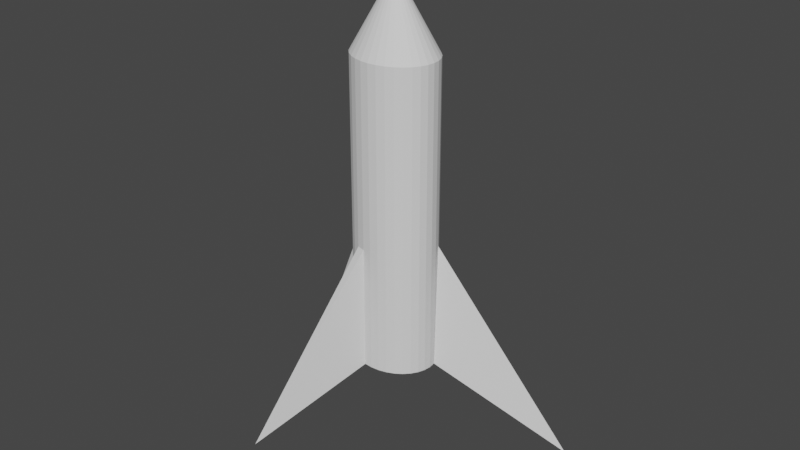 # Source: Rocket_toy_1_.blend  (saved by Blender 3.3.6; exported with 4.5.12 LTS)
import bpy
from mathutils import Matrix  # noqa: F401  (used for matrix-valued properties, if any)

bpy.ops.wm.read_factory_settings(use_empty=True)
scene = bpy.context.scene
scene.name = 'Scene'

# ---- collections
col_collection = bpy.data.collections.new('Collection'); scene.collection.children.link(col_collection)

# ---- world
world_world = bpy.data.worlds.new('World'); scene.world = world_world
world_world.use_nodes = True; world_world.node_tree.nodes.clear()
_N = world_world.node_tree.nodes; _L = world_world.node_tree.links
n0 = _N.new('ShaderNodeOutputWorld'); n0.name = 'World Output'; n0.location = (300, 300)
n1 = _N.new('ShaderNodeBackground'); n1.name = 'Background'; n1.location = (10, 300)
n1.inputs[0].default_value = (0.05088, 0.05088, 0.05088, 1.0)
_L.new(n1.outputs[0], n0.inputs[0])
n0.is_active_output = True
world_world.color = (0.05088, 0.05088, 0.05088)
world_world.use_sun_shadow = False
world_world.sun_shadow_jitter_overblur = 0.0

# ---- meshes
me_cylinder = bpy.data.meshes.new('Cylinder')
me_cylinder.from_pydata([(0.0, 1.0, -1.0), (0.1951, 0.9808, -1.0), (0.3827, 0.9239, -1.0), (0.5556, 0.8315, -1.0), (0.7071, 0.7071, -1.0), (0.8315, 0.5556, -1.0), (0.9239, 0.3827, -1.0), (0.9808, 0.1951, -1.0), (1.0, 0.0, -1.0), (0.9808, -0.1951, -1.0), (0.9239, -0.3827, -1.0), (0.8315, -0.5556, -1.0), (0.7071, -0.7071, -1.0), (0.5556, -0.8315, -1.0), (0.3827, -0.9239, -1.0), (0.1951, -0.9808, -1.0), (0.0, -1.0, -1.0), (-0.1951, -0.9808, -1.0), (-0.3827, -0.9239, -1.0), (-0.5556, -0.8315, -1.0), (-0.7071, -0.7071, -1.0), (-0.8315, -0.5556, -1.0), (-0.9239, -0.3827, -1.0), (-0.9808, -0.1951, -1.0), (-1.0, 0.0, -1.0), (-0.9808, 0.1951, -1.0), (-0.9239, 0.3827, -1.0), (-0.8315, 0.5556, -1.0), (-0.7071, 0.7071, -1.0), (-0.5556, 0.8315, -1.0), (-0.3827, 0.9239, -1.0), (-0.1951, 0.9808, -1.0), (7.451e-09, 0.002919, 1.0), (0.0, 1.0, 0.00772), (0.0005695, 0.002863, 1.0), (0.1951, 0.9808, 0.00772), (0.001117, 0.002697, 1.0), (0.3827, 0.9239, 0.00772), (0.001622, 0.002427, 1.0), (0.5556, 0.8315, 0.00772), (0.002064, 0.002064, 1.0), (0.7071, 0.7071, 0.00772), (0.002427, 0.001622, 1.0), (0.8315, 0.5556, 0.00772), (0.002697, 0.001117, 1.0), (0.9239, 0.3827, 0.00772), (0.002863, 0.0005695, 1.0), (0.9808, 0.1951, 0.00772), (0.002919, -7.451e-09, 1.0), (1.0, 0.0, 0.00772), (0.002863, -0.0005695, 1.0), (0.9808, -0.1951, 0.00772), (0.002697, -0.001117, 1.0), (0.9239, -0.3827, 0.00772), (0.002427, -0.001622, 1.0), (0.8315, -0.5556, 0.00772), (0.002064, -0.002064, 1.0), (0.7071, -0.7071, 0.00772), (0.001622, -0.002427, 1.0), (0.5556, -0.8315, 0.00772), (0.001117, -0.002697, 1.0), (0.3827, -0.9239, 0.00772), (0.0005695, -0.002863, 1.0), (0.1951, -0.9808, 0.00772), (-7.451e-09, -0.002919, 1.0), (0.0, -1.0, 0.00772), (-0.0005695, -0.002863, 1.0), (-0.1951, -0.9808, 0.00772), (-0.001117, -0.002697, 1.0), (-0.3827, -0.9239, 0.00772), (-0.001622, -0.002427, 1.0), (-0.5556, -0.8315, 0.00772), (-0.002064, -0.002064, 1.0), (-0.7071, -0.7071, 0.00772), (-0.002427, -0.001622, 1.0), (-0.8315, -0.5556, 0.00772), (-0.002697, -0.001117, 1.0), (-0.9239, -0.3827, 0.00772), (-0.002863, -0.0005695, 1.0), (-0.9808, -0.1951, 0.00772), (-0.002919, 7.451e-09, 1.0), (-1.0, 0.0, 0.00772), (-0.002863, 0.0005695, 1.0), (-0.9808, 0.1951, 0.00772), (-0.002697, 0.001117, 1.0), (-0.9239, 0.3827, 0.00772), (-0.002427, 0.001622, 1.0), (-0.8315, 0.5556, 0.00772), (-0.002064, 0.002064, 1.0), (-0.7071, 0.7071, 0.00772), (-0.001622, 0.002427, 1.0), (-0.5556, 0.8315, 0.00772), (-0.001117, 0.002697, 1.0), (-0.3827, 0.9239, 0.00772), (-0.0005695, 0.002863, 1.0), (-0.1951, 0.9808, 0.00772), (-4.893e-07, 1.0, -2.436), (0.1951, 0.9808, -2.436), (0.3827, 0.9239, -2.436), (0.5556, 0.8315, -2.436), (0.7071, 0.7071, -2.436), (0.8315, 0.5556, -2.436), (0.9239, 0.3827, -2.436), (0.9808, 0.1951, -2.436), (1.0, 0.0, -2.436), (0.9808, -0.1951, -2.436), (0.9239, -0.3827, -2.436), (0.8315, -0.5556, -2.436), (0.7071, -0.7071, -2.436), (0.5556, -0.8315, -2.436), (0.3827, -0.9239, -2.436), (0.1951, -0.9808, -2.436), (-4.893e-07, -1.0, -2.436), (-0.1951, -0.9808, -2.436), (-0.3827, -0.9239, -2.436), (-0.5556, -0.8315, -2.436), (-0.7071, -0.7071, -2.436), (-0.8315, -0.5556, -2.436), (-0.9239, -0.3827, -2.436), (-0.9808, -0.1951, -2.436), (-1.0, 0.0, -2.436), (-0.9808, 0.1951, -2.436), (-0.9239, 0.3827, -2.436), (-0.8315, 0.5556, -2.436), (-0.7071, 0.7071, -2.436), (-0.5556, 0.8315, -2.436), (-0.3827, 0.9239, -2.436), (-0.1951, 0.9808, -2.436), (-8.001e-07, 1.0, -4.125), (0.1951, 0.9808, -4.125), (0.3827, 0.9239, -4.125), (0.5556, 0.8315, -4.125), (0.7071, 0.7071, -4.125), (0.8315, 0.5556, -4.125), (3.581, 2.098, -5.379), (0.9808, 0.1951, -4.125), (1.0, 0.0, -4.125), (0.9808, -0.1951, -4.125), (0.9239, -0.3827, -4.125), (0.8315, -0.5556, -4.125), (0.7071, -0.7071, -4.125), (0.5556, -0.8315, -4.125), (0.3827, -0.9239, -4.125), (0.1951, -0.9808, -4.125), (-8.001e-07, -1.0, -4.125), (-0.1951, -0.9808, -4.125), (-1.504, -3.666, -5.02), (-0.5556, -0.8315, -4.125), (-0.7071, -0.7071, -4.125), (-0.8315, -0.5556, -4.125), (-0.9239, -0.3827, -4.125), (-0.9808, -0.1951, -4.125), (-1.0, 0.0, -4.125), (-3.56, 0.8606, -5.542), (-0.9239, 0.3827, -4.125), (-0.8315, 0.5556, -4.125), (-0.7071, 0.7071, -4.125), (-0.5556, 0.8315, -4.125), (-0.3827, 0.9239, -4.125), (-1.119, 3.991, -4.822), (-8.001e-07, 1.0, -4.125), (0.1951, 0.9808, -4.125), (0.3827, 0.9239, -4.125), (0.5556, 0.8315, -4.125), (0.7071, 0.7071, -4.125), (0.8315, 0.5556, -4.125), (0.9239, 0.3827, -4.125), (0.9808, 0.1951, -4.125), (1.0, 0.0, -4.125), (0.9808, -0.1951, -4.125), (0.9239, -0.3827, -4.125), (0.8315, -0.5556, -4.125), (0.7071, -0.7071, -4.125), (0.5556, -0.8315, -4.125), (0.3827, -0.9239, -4.125), (0.1951, -0.9808, -4.125), (-8.001e-07, -1.0, -4.125), (-0.1951, -0.9808, -4.125), (-0.3827, -0.9239, -4.125), (-0.5556, -0.8315, -4.125), (-0.7071, -0.7071, -4.125), (-0.8315, -0.5556, -4.125), (-0.9239, -0.3827, -4.125), (-0.9808, -0.1951, -4.125), (-1.0, 0.0, -4.125), (-0.9808, 0.1951, -4.125), (-0.9239, 0.3827, -4.125), (-0.8315, 0.5556, -4.125), (-0.7071, 0.7071, -4.125), (-0.5556, 0.8315, -4.125), (-0.3827, 0.9239, -4.125), (-0.1951, 0.9808, -4.125)], [], [(31, 95, 33, 0), (2, 37, 39, 3), (3, 39, 41, 4), (4, 41, 43, 5), (5, 43, 45, 6), (6, 45, 47, 7), (7, 47, 49, 8), (8, 49, 51, 9), (9, 51, 53, 10), (10, 53, 55, 11), (11, 55, 57, 12), (12, 57, 59, 13), (13, 59, 61, 14), (14, 61, 63, 15), (15, 63, 65, 16), (16, 65, 67, 17), (17, 67, 69, 18), (18, 69, 71, 19), (19, 71, 73, 20), (20, 73, 75, 21), (21, 75, 77, 22), (22, 77, 79, 23), (23, 79, 81, 24), (24, 81, 83, 25), (25, 83, 85, 26), (26, 85, 87, 27), (27, 87, 89, 28), (28, 89, 91, 29), (29, 91, 93, 30), (30, 93, 95, 31), (0, 33, 35, 1), (1, 35, 37, 2), (21, 22, 118, 117), (35, 33, 32, 34), (37, 35, 34, 36), (39, 37, 36, 38), (41, 39, 38, 40), (43, 41, 40, 42), (45, 43, 42, 44), (47, 45, 44, 46), (49, 47, 46, 48), (51, 49, 48, 50), (53, 51, 50, 52), (55, 53, 52, 54), (57, 55, 54, 56), (59, 57, 56, 58), (61, 59, 58, 60), (63, 61, 60, 62), (65, 63, 62, 64), (67, 65, 64, 66), (69, 67, 66, 68), (71, 69, 68, 70), (73, 71, 70, 72), (75, 73, 72, 74), (77, 75, 74, 76), (79, 77, 76, 78), (81, 79, 78, 80), (83, 81, 80, 82), (85, 83, 82, 84), (87, 85, 84, 86), (89, 87, 86, 88), (91, 89, 88, 90), (93, 91, 90, 92), (95, 93, 92, 94), (33, 95, 94, 32), (34, 32, 94, 92, 90, 88, 86, 84, 82, 80, 78, 76, 74, 72, 70, 68, 66, 64, 62, 60, 58, 56, 54, 52, 50, 48, 46, 44, 42, 40, 38, 36), (105, 106, 138, 137), (8, 9, 105, 104), (22, 23, 119, 118), (9, 10, 106, 105), (23, 24, 120, 119), (10, 11, 107, 106), (24, 25, 121, 120), (11, 12, 108, 107), (25, 26, 122, 121), (12, 13, 109, 108), (26, 27, 123, 122), (13, 14, 110, 109), (0, 1, 97, 96), (27, 28, 124, 123), (14, 15, 111, 110), (1, 2, 98, 97), (28, 29, 125, 124), (15, 16, 112, 111), (2, 3, 99, 98), (29, 30, 126, 125), (16, 17, 113, 112), (3, 4, 100, 99), (30, 31, 127, 126), (17, 18, 114, 113), (4, 5, 101, 100), (31, 0, 96, 127), (18, 19, 115, 114), (5, 6, 102, 101), (19, 20, 116, 115), (6, 7, 103, 102), (20, 21, 117, 116), (7, 8, 104, 103), (140, 141, 173, 172), (119, 120, 152, 151), (106, 107, 139, 138), (120, 121, 153, 152), (107, 108, 140, 139), (121, 122, 154, 153), (108, 109, 141, 140), (122, 123, 155, 154), (109, 110, 142, 141), (96, 97, 129, 128), (123, 124, 156, 155), (110, 111, 143, 142), (97, 98, 130, 129), (124, 125, 157, 156), (111, 112, 144, 143), (98, 99, 131, 130), (125, 126, 158, 157), (112, 113, 145, 144), (99, 100, 132, 131), (126, 127, 159, 158), (113, 114, 146, 145), (100, 101, 133, 132), (127, 96, 128, 159), (114, 115, 147, 146), (101, 102, 134, 133), (115, 116, 148, 147), (102, 103, 135, 134), (116, 117, 149, 148), (103, 104, 136, 135), (117, 118, 150, 149), (104, 105, 137, 136), (118, 119, 151, 150), (160, 161, 162, 163, 164, 165, 166, 167, 168, 169, 170, 171, 172, 173, 174, 175, 176, 177, 178, 179, 180, 181, 182, 183, 184, 185, 186, 187, 188, 189, 190, 191), (154, 155, 187, 186), (141, 142, 174, 173), (128, 129, 161, 160), (155, 156, 188, 187), (142, 143, 175, 174), (129, 130, 162, 161), (156, 157, 189, 188), (143, 144, 176, 175), (130, 131, 163, 162), (157, 158, 190, 189), (144, 145, 177, 176), (131, 132, 164, 163), (158, 159, 191, 190), (145, 146, 178, 177), (132, 133, 165, 164), (159, 128, 160, 191), (146, 147, 179, 178), (133, 134, 166, 165), (147, 148, 180, 179), (134, 135, 167, 166), (148, 149, 181, 180), (135, 136, 168, 167), (149, 150, 182, 181), (136, 137, 169, 168), (150, 151, 183, 182), (137, 138, 170, 169), (151, 152, 184, 183), (138, 139, 171, 170), (152, 153, 185, 184), (139, 140, 172, 171), (153, 154, 186, 185)])
_uv = me_cylinder.uv_layers.new(name='UVMap')
_uv.uv.foreach_set('vector', [0.03125, 0.5, 0.03125, 0.7519, 0.0, 0.7519, 0.0, 0.5, 0.9375, 0.5, 0.9375, 0.7519, 0.9062, 0.7519, 0.9062, 0.5, 0.9062, 0.5, 0.9062, 0.7519, 0.875, 0.7519, 0.875, 0.5, 0.875, 0.5, 0.875, 0.7519, 0.8438, 0.7519, 0.8438, 0.5, 0.8438, 0.5, 0.8438, 0.7519, 0.8125, 0.7519, 0.8125, 0.5, 0.8125, 0.5, 0.8125, 0.7519, 0.7812, 0.7519, 0.7812, 0.5, 0.7812, 0.5, 0.7812, 0.7519, 0.75, 0.7519, 0.75, 0.5, 0.75, 0.5, 0.75, 0.7519, 0.7188, 0.7519, 0.7188, 0.5, 0.7188, 0.5, 0.7188, 0.7519, 0.6875, 0.7519, 0.6875, 0.5, 0.6875, 0.5, 0.6875, 0.7519, 0.6562, 0.7519, 0.6562, 0.5, 0.6562, 0.5, 0.6562, 0.7519, 0.625, 0.7519, 0.625, 0.5, 0.625, 0.5, 0.625, 0.7519, 0.5938, 0.7519, 0.5938, 0.5, 0.5938, 0.5, 0.5938, 0.7519, 0.5625, 0.7519, 0.5625, 0.5, 0.5625, 0.5, 0.5625, 0.7519, 0.5312, 0.7519, 0.5312, 0.5, 0.5312, 0.5, 0.5312, 0.7519, 0.5, 0.7519, 0.5, 0.5, 0.5, 0.5, 0.5, 0.7519, 0.4688, 0.7519, 0.4688, 0.5, 0.4688, 0.5, 0.4688, 0.7519, 0.4375, 0.7519, 0.4375, 0.5, 0.4375, 0.5, 0.4375, 0.7519, 0.4062, 0.7519, 0.4062, 0.5, 0.4062, 0.5, 0.4062, 0.7519, 0.375, 0.7519, 0.375, 0.5, 0.375, 0.5, 0.375, 0.7519, 0.3438, 0.7519, 0.3438, 0.5, 0.3438, 0.5, 0.3438, 0.7519, 0.3125, 0.7519, 0.3125, 0.5, 0.3125, 0.5, 0.3125, 0.7519, 0.2812, 0.7519, 0.2812, 0.5, 0.2812, 0.5, 0.2812, 0.7519, 0.25, 0.7519, 0.25, 0.5, 0.25, 0.5, 0.25, 0.7519, 0.2188, 0.7519, 0.2188, 0.5, 0.2188, 0.5, 0.2188, 0.7519, 0.1875, 0.7519, 0.1875, 0.5, 0.1875, 0.5, 0.1875, 0.7519, 0.1562, 0.7519, 0.1562, 0.5, 0.1562, 0.5, 0.1562, 0.7519, 0.125, 0.7519, 0.125, 0.5, 0.125, 0.5, 0.125, 0.7519, 0.09375, 0.7519, 0.09375, 0.5, 0.09375, 0.5, 0.09375, 0.7519, 0.0625, 0.7519, 0.0625, 0.5, 0.0625, 0.5, 0.0625, 0.7519, 0.03125, 0.7519, 0.03125, 0.5, 1.0, 0.5, 1.0, 0.7519, 0.9688, 0.7519, 0.9688, 0.5, 0.9688, 0.5, 0.9688, 0.7519, 0.9375, 0.7519, 0.9375, 0.5, 0.3438, 0.5, 0.3125, 0.5, 0.3125, 0.5, 0.3438, 0.5, 0.2968, 0.4854, 0.25, 0.49, 0.25, 0.2507, 0.2501, 0.2507, 0.3418, 0.4717, 0.2968, 0.4854, 0.2501, 0.2507, 0.2503, 0.2506, 0.3833, 0.4496, 0.3418, 0.4717, 0.2503, 0.2506, 0.2504, 0.2506, 0.4197, 0.4197, 0.3833, 0.4496, 0.2504, 0.2506, 0.2505, 0.2505, 0.4496, 0.3833, 0.4197, 0.4197, 0.2505, 0.2505, 0.2506, 0.2504, 0.4717, 0.3418, 0.4496, 0.3833, 0.2506, 0.2504, 0.2506, 0.2503, 0.4854, 0.2968, 0.4717, 0.3418, 0.2506, 0.2503, 0.2507, 0.2501, 0.49, 0.25, 0.4854, 0.2968, 0.2507, 0.2501, 0.2507, 0.25, 0.4854, 0.2032, 0.49, 0.25, 0.2507, 0.25, 0.2507, 0.2499, 0.4717, 0.1582, 0.4854, 0.2032, 0.2507, 0.2499, 0.2506, 0.2497, 0.4496, 0.1167, 0.4717, 0.1582, 0.2506, 0.2497, 0.2506, 0.2496, 0.4197, 0.08029, 0.4496, 0.1167, 0.2506, 0.2496, 0.2505, 0.2495, 0.3833, 0.05045, 0.4197, 0.08029, 0.2505, 0.2495, 0.2504, 0.2494, 0.3418, 0.02827, 0.3833, 0.05045, 0.2504, 0.2494, 0.2503, 0.2494, 0.2968, 0.01461, 0.3418, 0.02827, 0.2503, 0.2494, 0.2501, 0.2493, 0.25, 0.01, 0.2968, 0.01461, 0.2501, 0.2493, 0.25, 0.2493, 0.2032, 0.01461, 0.25, 0.01, 0.25, 0.2493, 0.2499, 0.2493, 0.1582, 0.02827, 0.2032, 0.01461, 0.2499, 0.2493, 0.2497, 0.2494, 0.1167, 0.05045, 0.1582, 0.02827, 0.2497, 0.2494, 0.2496, 0.2494, 0.08029, 0.08029, 0.1167, 0.05045, 0.2496, 0.2494, 0.2495, 0.2495, 0.05045, 0.1167, 0.08029, 0.08029, 0.2495, 0.2495, 0.2494, 0.2496, 0.02827, 0.1582, 0.05045, 0.1167, 0.2494, 0.2496, 0.2494, 0.2497, 0.01461, 0.2032, 0.02827, 0.1582, 0.2494, 0.2497, 0.2493, 0.2499, 0.01, 0.25, 0.01461, 0.2032, 0.2493, 0.2499, 0.2493, 0.25, 0.01461, 0.2968, 0.01, 0.25, 0.2493, 0.25, 0.2493, 0.2501, 0.02827, 0.3418, 0.01461, 0.2968, 0.2493, 0.2501, 0.2494, 0.2503, 0.05045, 0.3833, 0.02827, 0.3418, 0.2494, 0.2503, 0.2494, 0.2504, 0.08029, 0.4197, 0.05045, 0.3833, 0.2494, 0.2504, 0.2495, 0.2505, 0.1167, 0.4496, 0.08029, 0.4197, 0.2495, 0.2505, 0.2496, 0.2506, 0.1582, 0.4717, 0.1167, 0.4496, 0.2496, 0.2506, 0.2497, 0.2506, 0.2032, 0.4854, 0.1582, 0.4717, 0.2497, 0.2506, 0.2499, 0.2507, 0.25, 0.49, 0.2032, 0.4854, 0.2499, 0.2507, 0.25, 0.2507, 0.2501, 0.2507, 0.25, 0.2507, 0.2499, 0.2507, 0.2497, 0.2506, 0.2496, 0.2506, 0.2495, 0.2505, 0.2494, 0.2504, 0.2494, 0.2503, 0.2493, 0.2501, 0.2493, 0.25, 0.2493, 0.2499, 0.2494, 0.2497, 0.2494, 0.2496, 0.2495, 0.2495, 0.2496, 0.2494, 0.2497, 0.2494, 0.2499, 0.2493, 0.25, 0.2493, 0.2501, 0.2493, 0.2503, 0.2494, 0.2504, 0.2494, 0.2505, 0.2495, 0.2506, 0.2496, 0.2506, 0.2497, 0.2507, 0.2499, 0.2507, 0.25, 0.2507, 0.2501, 0.2506, 0.2503, 0.2506, 0.2504, 0.2505, 0.2505, 0.2504, 0.2506, 0.2503, 0.2506, 0.7188, 0.5, 0.6875, 0.5, 0.6875, 0.5, 0.7188, 0.5, 0.75, 0.5, 0.7188, 0.5, 0.7188, 0.5, 0.75, 0.5, 0.3125, 0.5, 0.2812, 0.5, 0.2812, 0.5, 0.3125, 0.5, 0.7188, 0.5, 0.6875, 0.5, 0.6875, 0.5, 0.7188, 0.5, 0.2812, 0.5, 0.25, 0.5, 0.25, 0.5, 0.2812, 0.5, 0.6875, 0.5, 0.6562, 0.5, 0.6562, 0.5, 0.6875, 0.5, 0.25, 0.5, 0.2188, 0.5, 0.2188, 0.5, 0.25, 0.5, 0.6562, 0.5, 0.625, 0.5, 0.625, 0.5, 0.6562, 0.5, 0.2188, 0.5, 0.1875, 0.5, 0.1875, 0.5, 0.2188, 0.5, 0.625, 0.5, 0.5938, 0.5, 0.5938, 0.5, 0.625, 0.5, 0.1875, 0.5, 0.1562, 0.5, 0.1562, 0.5, 0.1875, 0.5, 0.5938, 0.5, 0.5625, 0.5, 0.5625, 0.5, 0.5938, 0.5, 1.0, 0.5, 0.9688, 0.5, 0.9688, 0.5, 1.0, 0.5, 0.1562, 0.5, 0.125, 0.5, 0.125, 0.5, 0.1562, 0.5, 0.5625, 0.5, 0.5312, 0.5, 0.5312, 0.5, 0.5625, 0.5, 0.9688, 0.5, 0.9375, 0.5, 0.9375, 0.5, 0.9688, 0.5, 0.125, 0.5, 0.09375, 0.5, 0.09375, 0.5, 0.125, 0.5, 0.5312, 0.5, 0.5, 0.5, 0.5, 0.5, 0.5312, 0.5, 0.9375, 0.5, 0.9062, 0.5, 0.9062, 0.5, 0.9375, 0.5, 0.09375, 0.5, 0.0625, 0.5, 0.0625, 0.5, 0.09375, 0.5, 0.5, 0.5, 0.4688, 0.5, 0.4688, 0.5, 0.5, 0.5, 0.9062, 0.5, 0.875, 0.5, 0.875, 0.5, 0.9062, 0.5, 0.0625, 0.5, 0.03125, 0.5, 0.03125, 0.5, 0.0625, 0.5, 0.4688, 0.5, 0.4375, 0.5, 0.4375, 0.5, 0.4688, 0.5, 0.875, 0.5, 0.8438, 0.5, 0.8438, 0.5, 0.875, 0.5, 0.03125, 0.5, 0.0, 0.5, 0.0, 0.5, 0.03125, 0.5, 0.4375, 0.5, 0.4062, 0.5, 0.4062, 0.5, 0.4375, 0.5, 0.8438, 0.5, 0.8125, 0.5, 0.8125, 0.5, 0.8438, 0.5, 0.4062, 0.5, 0.375, 0.5, 0.375, 0.5, 0.4062, 0.5, 0.8125, 0.5, 0.7812, 0.5, 0.7812, 0.5, 0.8125, 0.5, 0.375, 0.5, 0.3438, 0.5, 0.3438, 0.5, 0.375, 0.5, 0.7812, 0.5, 0.75, 0.5, 0.75, 0.5, 0.7812, 0.5, 0.625, 0.5, 0.5938, 0.5, 0.5938, 0.5, 0.625, 0.5, 0.2812, 0.5, 0.25, 0.5, 0.25, 0.5, 0.2812, 0.5, 0.6875, 0.5, 0.6562, 0.5, 0.6562, 0.5, 0.6875, 0.5, 0.25, 0.5, 0.2188, 0.5, 0.2188, 0.5, 0.25, 0.5, 0.6562, 0.5, 0.625, 0.5, 0.625, 0.5, 0.6562, 0.5, 0.2188, 0.5, 0.1875, 0.5, 0.1875, 0.5, 0.2188, 0.5, 0.625, 0.5, 0.5938, 0.5, 0.5938, 0.5, 0.625, 0.5, 0.1875, 0.5, 0.1562, 0.5, 0.1562, 0.5, 0.1875, 0.5, 0.5938, 0.5, 0.5625, 0.5, 0.5625, 0.5, 0.5938, 0.5, 1.0, 0.5, 0.9688, 0.5, 0.9688, 0.5, 1.0, 0.5, 0.1562, 0.5, 0.125, 0.5, 0.125, 0.5, 0.1562, 0.5, 0.5625, 0.5, 0.5312, 0.5, 0.5312, 0.5, 0.5625, 0.5, 0.9688, 0.5, 0.9375, 0.5, 0.9375, 0.5, 0.9688, 0.5, 0.125, 0.5, 0.09375, 0.5, 0.09375, 0.5, 0.125, 0.5, 0.5312, 0.5, 0.5, 0.5, 0.5, 0.5, 0.5312, 0.5, 0.9375, 0.5, 0.9062, 0.5, 0.9062, 0.5, 0.9375, 0.5, 0.09375, 0.5, 0.0625, 0.5, 0.0625, 0.5, 0.09375, 0.5, 0.5, 0.5, 0.4688, 0.5, 0.4688, 0.5, 0.5, 0.5, 0.9062, 0.5, 0.875, 0.5, 0.875, 0.5, 0.9062, 0.5, 0.0625, 0.5, 0.03125, 0.5, 0.03125, 0.5, 0.0625, 0.5, 0.4688, 0.5, 0.4375, 0.5, 0.4375, 0.5, 0.4688, 0.5, 0.875, 0.5, 0.8438, 0.5, 0.8438, 0.5, 0.875, 0.5, 0.03125, 0.5, 0.0, 0.5, 0.0, 0.5, 0.03125, 0.5, 0.4375, 0.5, 0.4062, 0.5, 0.4062, 0.5, 0.4375, 0.5, 0.8438, 0.5, 0.8125, 0.5, 0.8125, 0.5, 0.8438, 0.5, 0.4062, 0.5, 0.375, 0.5, 0.375, 0.5, 0.4062, 0.5, 0.8125, 0.5, 0.7812, 0.5, 0.7812, 0.5, 0.8125, 0.5, 0.375, 0.5, 0.3438, 0.5, 0.3438, 0.5, 0.375, 0.5, 0.7812, 0.5, 0.75, 0.5, 0.75, 0.5, 0.7812, 0.5, 0.3438, 0.5, 0.3125, 0.5, 0.3125, 0.5, 0.3438, 0.5, 0.75, 0.5, 0.7188, 0.5, 0.7188, 0.5, 0.75, 0.5, 0.3125, 0.5, 0.2812, 0.5, 0.2812, 0.5, 0.3125, 0.5, 0.75, 0.49, 0.7968, 0.4854, 0.8418, 0.4717, 0.8833, 0.4496, 0.9197, 0.4197, 0.9496, 0.3833, 0.9717, 0.3418, 0.9854, 0.2968, 0.99, 0.25, 0.9854, 0.2032, 0.9717, 0.1582, 0.9496, 0.1167, 0.9197, 0.08029, 0.8833, 0.05045, 0.8418, 0.02827, 0.7968, 0.01461, 0.75, 0.01, 0.7032, 0.01461, 0.6582, 0.02827, 0.6167, 0.05045, 0.5803, 0.08029, 0.5504, 0.1167, 0.5283, 0.1582, 0.5146, 0.2032, 0.51, 0.25, 0.5146, 0.2968, 0.5283, 0.3418, 0.5504, 0.3833, 0.5803, 0.4197, 0.6167, 0.4496, 0.6582, 0.4717, 0.7032, 0.4854, 0.1875, 0.5, 0.1562, 0.5, 0.1562, 0.5, 0.1875, 0.5, 0.5938, 0.5, 0.5625, 0.5, 0.5625, 0.5, 0.5938, 0.5, 1.0, 0.5, 0.9688, 0.5, 0.9688, 0.5, 1.0, 0.5, 0.1562, 0.5, 0.125, 0.5, 0.125, 0.5, 0.1562, 0.5, 0.5625, 0.5, 0.5312, 0.5, 0.5312, 0.5, 0.5625, 0.5, 0.9688, 0.5, 0.9375, 0.5, 0.9375, 0.5, 0.9688, 0.5, 0.125, 0.5, 0.09375, 0.5, 0.09375, 0.5, 0.125, 0.5, 0.5312, 0.5, 0.5, 0.5, 0.5, 0.5, 0.5312, 0.5, 0.9375, 0.5, 0.9062, 0.5, 0.9062, 0.5, 0.9375, 0.5, 0.09375, 0.5, 0.0625, 0.5, 0.0625, 0.5, 0.09375, 0.5, 0.5, 0.5, 0.4688, 0.5, 0.4688, 0.5, 0.5, 0.5, 0.9062, 0.5, 0.875, 0.5, 0.875, 0.5, 0.9062, 0.5, 0.0625, 0.5, 0.03125, 0.5, 0.03125, 0.5, 0.0625, 0.5, 0.4688, 0.5, 0.4375, 0.5, 0.4375, 0.5, 0.4688, 0.5, 0.875, 0.5, 0.8438, 0.5, 0.8438, 0.5, 0.875, 0.5, 0.03125, 0.5, 0.0, 0.5, 0.0, 0.5, 0.03125, 0.5, 0.4375, 0.5, 0.4062, 0.5, 0.4062, 0.5, 0.4375, 0.5, 0.8438, 0.5, 0.8125, 0.5, 0.8125, 0.5, 0.8438, 0.5, 0.4062, 0.5, 0.375, 0.5, 0.375, 0.5, 0.4062, 0.5, 0.8125, 0.5, 0.7812, 0.5, 0.7812, 0.5, 0.8125, 0.5, 0.375, 0.5, 0.3438, 0.5, 0.3438, 0.5, 0.375, 0.5, 0.7812, 0.5, 0.75, 0.5, 0.75, 0.5, 0.7812, 0.5, 0.3438, 0.5, 0.3125, 0.5, 0.3125, 0.5, 0.3438, 0.5, 0.75, 0.5, 0.7188, 0.5, 0.7188, 0.5, 0.75, 0.5, 0.3125, 0.5, 0.2812, 0.5, 0.2812, 0.5, 0.3125, 0.5, 0.7188, 0.5, 0.6875, 0.5, 0.6875, 0.5, 0.7188, 0.5, 0.2812, 0.5, 0.25, 0.5, 0.25, 0.5, 0.2812, 0.5, 0.6875, 0.5, 0.6562, 0.5, 0.6562, 0.5, 0.6875, 0.5, 0.25, 0.5, 0.2188, 0.5, 0.2188, 0.5, 0.25, 0.5, 0.6562, 0.5, 0.625, 0.5, 0.625, 0.5, 0.6562, 0.5, 0.2188, 0.5, 0.1875, 0.5, 0.1875, 0.5, 0.2188, 0.5])
me_cylinder.update()

# ---- objects
ob_cylinder = bpy.data.objects.new('Cylinder', me_cylinder)

# ---- transforms, parenting, visibility, modifiers, constraints
ob_cylinder.location = (0.0, 0.6793, 58.6)
ob_cylinder.scale = (31.79, 26.93, 54.73)

# ---- collection membership
col_collection.objects.link(ob_cylinder)

# ---- scene / render settings (as saved in the file)
scene.frame_start = 1; scene.frame_end = 250; scene.frame_set(203)
scene.render.engine = 'BLENDER_EEVEE_NEXT'
scene.cycles.sampling_pattern = 'TABULATED_SOBOL'
scene.cycles.use_light_tree = False
scene.view_settings.view_transform = 'Filmic'
bpy.context.view_layer.update()

# ---- added for rendering (the .blend has no active camera and no usable light): camera, sun
cam_auto = bpy.data.cameras.new('AutoCamera')
cam_auto.lens = 50.0
cam_auto.sensor_width = 36.0
cam_auto.clip_end = 7654.51
ob_auto_camera = bpy.data.objects.new('AutoCamera', cam_auto)
scene.collection.objects.link(ob_auto_camera)
ob_auto_camera.location = (436.492, -518.332, 283.242)
ob_auto_camera.rotation_euler = (1.09748, -7.21219e-08, 0.694738)
scene.camera = ob_auto_camera
light_auto_sun = bpy.data.lights.new('AutoSun', 'SUN')
light_auto_sun.energy = 3.0
light_auto_sun.angle = 0.0523599
ob_auto_sun = bpy.data.objects.new('AutoSun', light_auto_sun)
scene.collection.objects.link(ob_auto_sun)
ob_auto_sun.rotation_euler = (0.872665, 0.174533, 0.523599)
bpy.context.view_layer.update()
